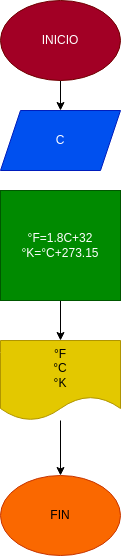

The diagram above was exported from draw.io. Its source (the exported page's mxGraphModel, read from the mxfile embedded in the PNG):
<mxGraphModel dx="662" dy="413" grid="1" gridSize="10" guides="1" tooltips="1" connect="1" arrows="1" fold="1" page="1" pageScale="1" pageWidth="827" pageHeight="1169" math="0" shadow="0">
  <root>
    <mxCell id="0" />
    <mxCell id="1" parent="0" />
    <mxCell id="4" value="" style="edgeStyle=none;html=1;" edge="1" parent="1" source="2" target="3">
      <mxGeometry relative="1" as="geometry" />
    </mxCell>
    <mxCell id="2" value="INICIO" style="ellipse;whiteSpace=wrap;html=1;fillColor=#a20025;fontColor=#ffffff;strokeColor=#6F0000;" vertex="1" parent="1">
      <mxGeometry x="280" y="30" width="120" height="80" as="geometry" />
    </mxCell>
    <mxCell id="3" value="C" style="shape=parallelogram;perimeter=parallelogramPerimeter;whiteSpace=wrap;html=1;fixedSize=1;fillColor=#0050ef;strokeColor=#001DBC;fontColor=#ffffff;" vertex="1" parent="1">
      <mxGeometry x="280" y="140" width="120" height="60" as="geometry" />
    </mxCell>
    <mxCell id="7" value="" style="edgeStyle=none;html=1;" edge="1" parent="1" source="5" target="6">
      <mxGeometry relative="1" as="geometry" />
    </mxCell>
    <mxCell id="5" value="°F=1.8C+32&lt;br&gt;°K=°C+273.15" style="whiteSpace=wrap;html=1;fillColor=#008a00;strokeColor=#005700;fontColor=#ffffff;" vertex="1" parent="1">
      <mxGeometry x="280" y="220" width="120" height="110" as="geometry" />
    </mxCell>
    <mxCell id="9" value="" style="edgeStyle=none;html=1;" edge="1" parent="1" source="6" target="8">
      <mxGeometry relative="1" as="geometry" />
    </mxCell>
    <mxCell id="6" value="°F&lt;br&gt;°C&lt;br&gt;°K" style="shape=document;whiteSpace=wrap;html=1;boundedLbl=1;fillColor=#e3c800;strokeColor=#B09500;fontColor=#000000;" vertex="1" parent="1">
      <mxGeometry x="280" y="370" width="120" height="80" as="geometry" />
    </mxCell>
    <mxCell id="8" value="FIN" style="ellipse;whiteSpace=wrap;html=1;fillColor=#fa6800;fontColor=#000000;strokeColor=#C73500;" vertex="1" parent="1">
      <mxGeometry x="280" y="505" width="120" height="80" as="geometry" />
    </mxCell>
  </root>
</mxGraphModel>